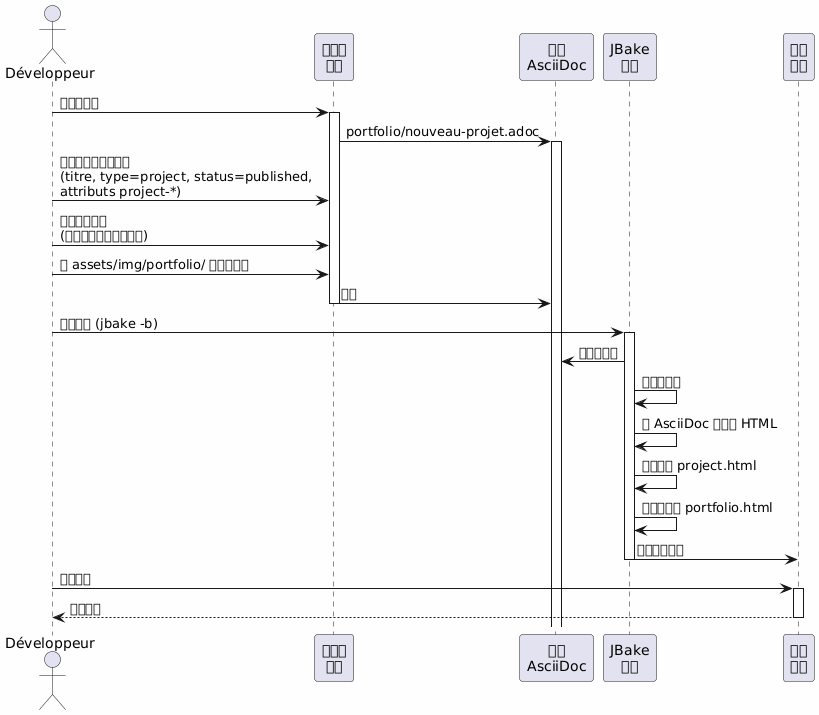

The diagram above was rendered by PlantUML. Its source (embedded in the PNG):
@startuml
skinparam backgroundColor #FEFEFE
actor Développeur as dev
participant "编辑器\n文本" as editor
participant "文件\nAsciiDoc" as file
participant "JBake\n引擎" as jbake
participant "站点\n静态" as site

dev -> editor : 创建新文件
activate editor
editor -> file : portfolio/nouveau-projet.adoc
activate file

dev -> editor : 编写带元数据的标题\n(titre, type=project, status=published,\nattributs project-*)
dev -> editor : 撰写叙事内容\n(背景、挑战、解决方案)
dev -> editor : 在 assets/img/portfolio/ 中添加图片

editor -> file : 保存
deactivate editor

dev -> jbake : 启动构建 (jbake -b)
activate jbake
jbake -> file : 读取并解析
jbake -> jbake : 提取元数据
jbake -> jbake : 将 AsciiDoc 转换为 HTML
jbake -> jbake : 应用模板 project.html
jbake -> jbake : 添加到列表 portfolio.html
jbake -> site : 生成静态页面
deactivate jbake

dev -> site : 检查结果
activate site
site --> dev : 显示项目
deactivate site
@enduml